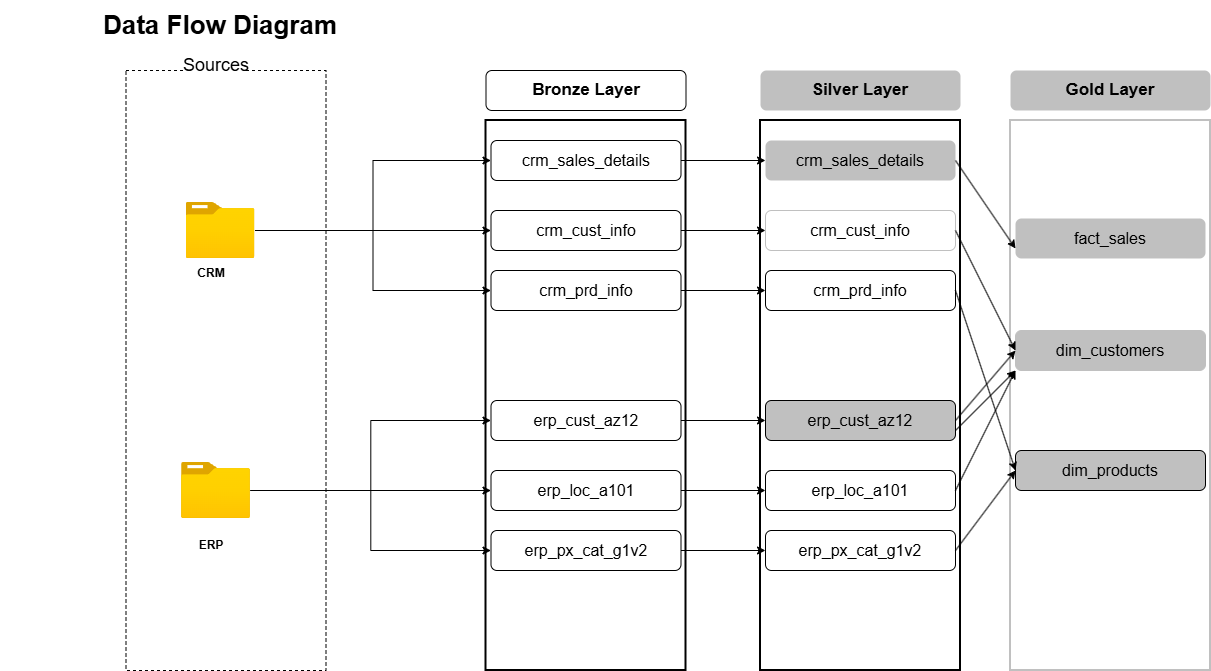

The diagram above was exported from draw.io. Its source (the exported page's mxGraphModel, read from the mxfile embedded in the PNG):
<mxGraphModel dx="2369" dy="943" grid="1" gridSize="10" guides="1" tooltips="1" connect="1" arrows="1" fold="1" page="1" pageScale="1" pageWidth="827" pageHeight="1169" math="0" shadow="0">
  <root>
    <mxCell id="0" />
    <mxCell id="1" parent="0" />
    <mxCell id="1UdJO1vJ2cbm6EOqXfDu-1" parent="1" style="rounded=0;whiteSpace=wrap;html=1;fillColor=none;dashed=1;" value="" vertex="1">
      <mxGeometry height="600" width="200" x="-684.5" y="70" as="geometry" />
    </mxCell>
    <mxCell id="1UdJO1vJ2cbm6EOqXfDu-2" parent="1" style="rounded=0;whiteSpace=wrap;html=1;fillColor=none;strokeColor=light-dark(#000000,#CD7F32);strokeWidth=2;" value="" vertex="1">
      <mxGeometry height="550" width="200" x="-324.5" y="120" as="geometry" />
    </mxCell>
    <mxCell id="1UdJO1vJ2cbm6EOqXfDu-3" parent="1" style="text;html=1;whiteSpace=wrap;strokeColor=none;fillColor=none;align=center;verticalAlign=middle;rounded=0;" value="&lt;font style=&quot;font-size: 26px;&quot;&gt;&lt;b style=&quot;&quot;&gt;Data Flow Diagram&lt;/b&gt;&lt;/font&gt;" vertex="1">
      <mxGeometry height="50" width="440" x="-810" as="geometry" />
    </mxCell>
    <mxCell id="1UdJO1vJ2cbm6EOqXfDu-4" parent="1" style="text;html=1;whiteSpace=wrap;strokeColor=none;fillColor=default;align=center;verticalAlign=middle;rounded=0;fontSize=18;" value="Sources" vertex="1">
      <mxGeometry height="30" width="60" x="-624.5" y="50" as="geometry" />
    </mxCell>
    <mxCell id="1UdJO1vJ2cbm6EOqXfDu-16" edge="1" parent="1" source="1UdJO1vJ2cbm6EOqXfDu-6" style="edgeStyle=orthogonalEdgeStyle;rounded=0;orthogonalLoop=1;jettySize=auto;html=1;entryX=0;entryY=0.5;entryDx=0;entryDy=0;" target="1UdJO1vJ2cbm6EOqXfDu-14">
      <mxGeometry relative="1" as="geometry" />
    </mxCell>
    <mxCell id="1UdJO1vJ2cbm6EOqXfDu-17" edge="1" parent="1" source="1UdJO1vJ2cbm6EOqXfDu-6" style="edgeStyle=orthogonalEdgeStyle;rounded=0;orthogonalLoop=1;jettySize=auto;html=1;entryX=0;entryY=0.5;entryDx=0;entryDy=0;" target="1UdJO1vJ2cbm6EOqXfDu-13">
      <mxGeometry relative="1" as="geometry" />
    </mxCell>
    <mxCell id="1UdJO1vJ2cbm6EOqXfDu-18" edge="1" parent="1" source="1UdJO1vJ2cbm6EOqXfDu-6" style="edgeStyle=orthogonalEdgeStyle;rounded=0;orthogonalLoop=1;jettySize=auto;html=1;entryX=0;entryY=0.5;entryDx=0;entryDy=0;" target="1UdJO1vJ2cbm6EOqXfDu-12">
      <mxGeometry relative="1" as="geometry" />
    </mxCell>
    <mxCell id="1UdJO1vJ2cbm6EOqXfDu-6" parent="1" style="image;aspect=fixed;html=1;points=[];align=center;fontSize=12;image=img/lib/azure2/general/Folder_Blank.svg;" value="" vertex="1">
      <mxGeometry height="56.00000000000001" width="69" x="-624.5" y="202" as="geometry" />
    </mxCell>
    <mxCell id="1UdJO1vJ2cbm6EOqXfDu-26" edge="1" parent="1" source="1UdJO1vJ2cbm6EOqXfDu-7" style="edgeStyle=orthogonalEdgeStyle;rounded=0;orthogonalLoop=1;jettySize=auto;html=1;entryX=0;entryY=0.5;entryDx=0;entryDy=0;" target="1UdJO1vJ2cbm6EOqXfDu-23">
      <mxGeometry relative="1" as="geometry" />
    </mxCell>
    <mxCell id="1UdJO1vJ2cbm6EOqXfDu-27" edge="1" parent="1" source="1UdJO1vJ2cbm6EOqXfDu-7" style="edgeStyle=orthogonalEdgeStyle;rounded=0;orthogonalLoop=1;jettySize=auto;html=1;entryX=0;entryY=0.5;entryDx=0;entryDy=0;" target="1UdJO1vJ2cbm6EOqXfDu-24">
      <mxGeometry relative="1" as="geometry" />
    </mxCell>
    <mxCell id="1UdJO1vJ2cbm6EOqXfDu-28" edge="1" parent="1" source="1UdJO1vJ2cbm6EOqXfDu-7" style="edgeStyle=orthogonalEdgeStyle;rounded=0;orthogonalLoop=1;jettySize=auto;html=1;entryX=0;entryY=0.5;entryDx=0;entryDy=0;" target="1UdJO1vJ2cbm6EOqXfDu-25">
      <mxGeometry relative="1" as="geometry" />
    </mxCell>
    <mxCell id="1UdJO1vJ2cbm6EOqXfDu-7" parent="1" style="image;aspect=fixed;html=1;points=[];align=center;fontSize=12;image=img/lib/azure2/general/Folder_Blank.svg;" value="" vertex="1">
      <mxGeometry height="56.00000000000001" width="69" x="-629" y="462" as="geometry" />
    </mxCell>
    <mxCell id="1UdJO1vJ2cbm6EOqXfDu-8" parent="1" style="text;html=1;whiteSpace=wrap;strokeColor=none;fillColor=none;align=center;verticalAlign=middle;rounded=0;" value="&lt;b&gt;CRM&lt;/b&gt;" vertex="1">
      <mxGeometry height="30" width="60" x="-629" y="258" as="geometry" />
    </mxCell>
    <mxCell id="1UdJO1vJ2cbm6EOqXfDu-9" parent="1" style="text;html=1;whiteSpace=wrap;strokeColor=none;fillColor=none;align=center;verticalAlign=middle;rounded=0;" value="&lt;b&gt;ERP&lt;/b&gt;" vertex="1">
      <mxGeometry height="30" width="60" x="-629" y="530" as="geometry" />
    </mxCell>
    <mxCell id="1UdJO1vJ2cbm6EOqXfDu-11" parent="1" style="rounded=1;whiteSpace=wrap;html=1;fillColor=light-dark(#FFFFFF,#CD7F32);" value="&lt;b style=&quot;color: light-dark(rgb(0, 0, 0), rgb(0, 0, 51));&quot;&gt;&lt;font style=&quot;font-size: 17px;&quot;&gt;Bronze Layer&lt;/font&gt;&lt;/b&gt;" vertex="1">
      <mxGeometry height="40" width="200" x="-324.5" y="70" as="geometry" />
    </mxCell>
    <mxCell id="8OoN-_efwI37RgBIsQ3x-9" edge="1" parent="1" source="1UdJO1vJ2cbm6EOqXfDu-12" style="edgeStyle=orthogonalEdgeStyle;rounded=0;orthogonalLoop=1;jettySize=auto;html=1;entryX=0;entryY=0.5;entryDx=0;entryDy=0;" target="8OoN-_efwI37RgBIsQ3x-3">
      <mxGeometry relative="1" as="geometry" />
    </mxCell>
    <mxCell id="1UdJO1vJ2cbm6EOqXfDu-12" parent="1" style="rounded=1;whiteSpace=wrap;html=1;fillColor=light-dark(#FFFFFF,#CD7F32);" value="&lt;font style=&quot;font-size: 16px; color: light-dark(rgb(0, 0, 0), rgb(16, 16, 16));&quot;&gt;crm_sales_details&lt;/font&gt;" vertex="1">
      <mxGeometry height="40" width="190" x="-319.5" y="140" as="geometry" />
    </mxCell>
    <mxCell id="8OoN-_efwI37RgBIsQ3x-10" edge="1" parent="1" source="1UdJO1vJ2cbm6EOqXfDu-13" style="edgeStyle=orthogonalEdgeStyle;rounded=0;orthogonalLoop=1;jettySize=auto;html=1;entryX=0;entryY=0.5;entryDx=0;entryDy=0;" target="8OoN-_efwI37RgBIsQ3x-4">
      <mxGeometry relative="1" as="geometry" />
    </mxCell>
    <mxCell id="1UdJO1vJ2cbm6EOqXfDu-13" parent="1" style="rounded=1;whiteSpace=wrap;html=1;fillColor=light-dark(#FFFFFF,#CD7F32);" value="&lt;span style=&quot;font-size: 16px; color: light-dark(rgb(0, 0, 0), rgb(16, 16, 16));&quot;&gt;crm_cust_info&lt;/span&gt;" vertex="1">
      <mxGeometry height="40" width="190" x="-319.5" y="210" as="geometry" />
    </mxCell>
    <mxCell id="8OoN-_efwI37RgBIsQ3x-11" edge="1" parent="1" source="1UdJO1vJ2cbm6EOqXfDu-14" style="edgeStyle=orthogonalEdgeStyle;rounded=0;orthogonalLoop=1;jettySize=auto;html=1;exitX=1;exitY=0.5;exitDx=0;exitDy=0;entryX=0;entryY=0.5;entryDx=0;entryDy=0;" target="8OoN-_efwI37RgBIsQ3x-5">
      <mxGeometry relative="1" as="geometry" />
    </mxCell>
    <mxCell id="1UdJO1vJ2cbm6EOqXfDu-14" parent="1" style="rounded=1;whiteSpace=wrap;html=1;fillColor=light-dark(#FFFFFF,#CD7F32);" value="&lt;span style=&quot;font-size: 16px; color: light-dark(rgb(0, 0, 0), rgb(16, 16, 16));&quot;&gt;crm_prd_info&lt;/span&gt;" vertex="1">
      <mxGeometry height="40" width="190" x="-319.5" y="270" as="geometry" />
    </mxCell>
    <mxCell id="8OoN-_efwI37RgBIsQ3x-12" edge="1" parent="1" source="1UdJO1vJ2cbm6EOqXfDu-23" style="edgeStyle=orthogonalEdgeStyle;rounded=0;orthogonalLoop=1;jettySize=auto;html=1;entryX=0;entryY=0.5;entryDx=0;entryDy=0;" target="8OoN-_efwI37RgBIsQ3x-6">
      <mxGeometry relative="1" as="geometry" />
    </mxCell>
    <mxCell id="1UdJO1vJ2cbm6EOqXfDu-23" parent="1" style="rounded=1;whiteSpace=wrap;html=1;fillColor=light-dark(#FFFFFF,#CD7F32);" value="&lt;font style=&quot;font-size: 16px; color: light-dark(rgb(0, 0, 0), rgb(16, 16, 16));&quot;&gt;erp_cust_az12&lt;/font&gt;" vertex="1">
      <mxGeometry height="40" width="190" x="-319.5" y="400" as="geometry" />
    </mxCell>
    <mxCell id="8OoN-_efwI37RgBIsQ3x-13" edge="1" parent="1" source="1UdJO1vJ2cbm6EOqXfDu-24" style="edgeStyle=orthogonalEdgeStyle;rounded=0;orthogonalLoop=1;jettySize=auto;html=1;entryX=0;entryY=0.5;entryDx=0;entryDy=0;" target="8OoN-_efwI37RgBIsQ3x-7">
      <mxGeometry relative="1" as="geometry" />
    </mxCell>
    <mxCell id="1UdJO1vJ2cbm6EOqXfDu-24" parent="1" style="rounded=1;whiteSpace=wrap;html=1;fillColor=light-dark(#FFFFFF,#CD7F32);" value="&lt;span style=&quot;font-size: 16px; color: light-dark(rgb(0, 0, 0), rgb(16, 16, 16));&quot;&gt;erp_loc_a101&lt;/span&gt;" vertex="1">
      <mxGeometry height="40" width="190" x="-319.5" y="470" as="geometry" />
    </mxCell>
    <mxCell id="8OoN-_efwI37RgBIsQ3x-14" edge="1" parent="1" source="1UdJO1vJ2cbm6EOqXfDu-25" style="edgeStyle=orthogonalEdgeStyle;rounded=0;orthogonalLoop=1;jettySize=auto;html=1;exitX=1;exitY=0.5;exitDx=0;exitDy=0;entryX=0;entryY=0.5;entryDx=0;entryDy=0;" target="8OoN-_efwI37RgBIsQ3x-8">
      <mxGeometry relative="1" as="geometry" />
    </mxCell>
    <mxCell id="1UdJO1vJ2cbm6EOqXfDu-25" parent="1" style="rounded=1;whiteSpace=wrap;html=1;fillColor=light-dark(#FFFFFF,#CD7F32);" value="&lt;span style=&quot;font-size: 16px; color: light-dark(rgb(0, 0, 0), rgb(16, 16, 16));&quot;&gt;erp_px_cat_g1v2&lt;/span&gt;" vertex="1">
      <mxGeometry height="40" width="190" x="-319.5" y="530" as="geometry" />
    </mxCell>
    <mxCell id="8OoN-_efwI37RgBIsQ3x-1" parent="1" style="rounded=0;whiteSpace=wrap;html=1;fillColor=none;strokeColor=light-dark(#000000,#C0C0C0);strokeWidth=2;" value="" vertex="1">
      <mxGeometry height="550" width="200" x="-50" y="120" as="geometry" />
    </mxCell>
    <mxCell id="8OoN-_efwI37RgBIsQ3x-2" parent="1" style="rounded=1;whiteSpace=wrap;html=1;fillColor=light-dark(#C0C0C0,#C0C0C0);strokeColor=light-dark(default, #633131);" value="&lt;b style=&quot;color: light-dark(rgb(0, 0, 0), rgb(0, 0, 51));&quot;&gt;&lt;font style=&quot;font-size: 17px;&quot;&gt;Silver Layer&lt;/font&gt;&lt;/b&gt;" vertex="1">
      <mxGeometry height="40" width="200" x="-50" y="70" as="geometry" />
    </mxCell>
    <mxCell id="8OoN-_efwI37RgBIsQ3x-3" parent="1" style="rounded=1;whiteSpace=wrap;html=1;fillColor=light-dark(#C0C0C0,#C0C0C0);strokeColor=light-dark(default, #1b1d1e);" value="&lt;font style=&quot;font-size: 16px; color: light-dark(rgb(0, 0, 0), rgb(16, 16, 16));&quot;&gt;crm_sales_details&lt;/font&gt;" vertex="1">
      <mxGeometry height="40" width="190" x="-45" y="140" as="geometry" />
    </mxCell>
    <mxCell id="8OoN-_efwI37RgBIsQ3x-4" parent="1" style="rounded=1;whiteSpace=wrap;html=1;fillColor=light-dark(#FFFFFF,#C0C0C0);strokeColor=light-dark(#C0C0C0,#C0C0C0);" value="&lt;span style=&quot;font-size: 16px; color: light-dark(rgb(0, 0, 0), rgb(16, 16, 16));&quot;&gt;crm_cust_info&lt;/span&gt;" vertex="1">
      <mxGeometry height="40" width="190" x="-45" y="210" as="geometry" />
    </mxCell>
    <mxCell id="8OoN-_efwI37RgBIsQ3x-5" parent="1" style="rounded=1;whiteSpace=wrap;html=1;fillColor=light-dark(#FFFFFF,#C0C0C0);" value="&lt;span style=&quot;font-size: 16px; color: light-dark(rgb(0, 0, 0), rgb(16, 16, 16));&quot;&gt;crm_prd_info&lt;/span&gt;" vertex="1">
      <mxGeometry height="40" width="190" x="-45" y="270" as="geometry" />
    </mxCell>
    <mxCell id="8OoN-_efwI37RgBIsQ3x-6" parent="1" style="rounded=1;whiteSpace=wrap;html=1;fillColor=light-dark(#C0C0C0,#C0C0C0);" value="&lt;font style=&quot;font-size: 16px; color: light-dark(rgb(0, 0, 0), rgb(16, 16, 16));&quot;&gt;erp_cust_az12&lt;/font&gt;" vertex="1">
      <mxGeometry height="40" width="190" x="-45" y="400" as="geometry" />
    </mxCell>
    <mxCell id="8OoN-_efwI37RgBIsQ3x-7" parent="1" style="rounded=1;whiteSpace=wrap;html=1;fillColor=light-dark(#FFFFFF,#C0C0C0);strokeColor=light-dark(#000000,#C0C0C0);" value="&lt;span style=&quot;font-size: 16px; color: light-dark(rgb(0, 0, 0), rgb(16, 16, 16));&quot;&gt;erp_loc_a101&lt;/span&gt;" vertex="1">
      <mxGeometry height="40" width="190" x="-45" y="470" as="geometry" />
    </mxCell>
    <mxCell id="8OoN-_efwI37RgBIsQ3x-8" parent="1" style="rounded=1;whiteSpace=wrap;html=1;fillColor=light-dark(#FFFFFF,#C0C0C0);" value="&lt;span style=&quot;font-size: 16px; color: light-dark(rgb(0, 0, 0), rgb(16, 16, 16));&quot;&gt;erp_px_cat_g1v2&lt;/span&gt;" vertex="1">
      <mxGeometry height="40" width="190" x="-45" y="530" as="geometry" />
    </mxCell>
    <mxCell id="V-yUG2b_X_b7fO5IMlSW-1" parent="1" style="rounded=0;whiteSpace=wrap;html=1;fillColor=none;strokeColor=light-dark(#C0C0C0,#FFD700);strokeWidth=2;" value="" vertex="1">
      <mxGeometry height="550" width="200" x="200" y="120" as="geometry" />
    </mxCell>
    <mxCell id="V-yUG2b_X_b7fO5IMlSW-2" parent="1" style="rounded=1;whiteSpace=wrap;html=1;fillColor=light-dark(#C0C0C0,#FFD700);strokeColor=light-dark(default, #633131);" value="&lt;b style=&quot;color: light-dark(rgb(0, 0, 0), rgb(0, 0, 51));&quot;&gt;&lt;font style=&quot;font-size: 17px;&quot;&gt;Gold Layer&lt;/font&gt;&lt;/b&gt;" vertex="1">
      <mxGeometry height="40" width="200" x="200" y="70" as="geometry" />
    </mxCell>
    <mxCell id="V-yUG2b_X_b7fO5IMlSW-3" parent="1" style="rounded=1;whiteSpace=wrap;html=1;fillColor=light-dark(#C0C0C0,#FFD700);strokeColor=light-dark(default, #1b1d1e);" value="&lt;font style=&quot;font-size: 16px; color: light-dark(rgb(0, 0, 0), rgb(16, 16, 16));&quot;&gt;fact_sales&lt;/font&gt;" vertex="1">
      <mxGeometry height="40" width="190" x="205" y="218" as="geometry" />
    </mxCell>
    <mxCell id="V-yUG2b_X_b7fO5IMlSW-4" parent="1" style="rounded=1;whiteSpace=wrap;html=1;fillColor=light-dark(#C0C0C0,#FFD700);strokeColor=light-dark(#C0C0C0,#C0C0C0);" value="&lt;span style=&quot;font-size: 16px; color: light-dark(rgb(0, 0, 0), rgb(16, 16, 16));&quot;&gt;dim_customers&lt;/span&gt;" vertex="1">
      <mxGeometry height="40" width="190" x="205" y="330" as="geometry" />
    </mxCell>
    <mxCell id="V-yUG2b_X_b7fO5IMlSW-5" parent="1" style="rounded=1;whiteSpace=wrap;html=1;fillColor=light-dark(#C0C0C0,#FFD700);" value="&lt;span style=&quot;font-size: 16px; color: light-dark(rgb(0, 0, 0), rgb(16, 16, 16));&quot;&gt;dim_products&lt;/span&gt;" vertex="1">
      <mxGeometry height="40" width="190" x="205" y="450" as="geometry" />
    </mxCell>
    <mxCell id="V-yUG2b_X_b7fO5IMlSW-11" edge="1" parent="1" source="8OoN-_efwI37RgBIsQ3x-3" style="endArrow=classic;html=1;rounded=0;exitX=1;exitY=0.5;exitDx=0;exitDy=0;entryX=0;entryY=0.75;entryDx=0;entryDy=0;" target="V-yUG2b_X_b7fO5IMlSW-3" value="">
      <mxGeometry height="50" relative="1" width="50" as="geometry">
        <mxPoint x="200" y="450" as="sourcePoint" />
        <mxPoint x="250" y="400" as="targetPoint" />
      </mxGeometry>
    </mxCell>
    <mxCell id="V-yUG2b_X_b7fO5IMlSW-12" edge="1" parent="1" source="8OoN-_efwI37RgBIsQ3x-4" style="endArrow=classic;html=1;rounded=0;exitX=1;exitY=0.5;exitDx=0;exitDy=0;entryX=0;entryY=0.5;entryDx=0;entryDy=0;" target="V-yUG2b_X_b7fO5IMlSW-4" value="">
      <mxGeometry height="50" relative="1" width="50" as="geometry">
        <mxPoint x="130" y="220" as="sourcePoint" />
        <mxPoint x="190" y="308" as="targetPoint" />
      </mxGeometry>
    </mxCell>
    <mxCell id="V-yUG2b_X_b7fO5IMlSW-13" edge="1" parent="1" source="8OoN-_efwI37RgBIsQ3x-6" style="endArrow=classic;html=1;rounded=0;exitX=1;exitY=0.5;exitDx=0;exitDy=0;entryX=0;entryY=0.5;entryDx=0;entryDy=0;" target="V-yUG2b_X_b7fO5IMlSW-4" value="">
      <mxGeometry height="50" relative="1" width="50" as="geometry">
        <mxPoint x="180" y="310" as="sourcePoint" />
        <mxPoint x="240" y="440" as="targetPoint" />
      </mxGeometry>
    </mxCell>
    <mxCell id="V-yUG2b_X_b7fO5IMlSW-14" edge="1" parent="1" source="8OoN-_efwI37RgBIsQ3x-6" style="endArrow=classic;html=1;rounded=0;exitX=1;exitY=0.75;exitDx=0;exitDy=0;entryX=0;entryY=1;entryDx=0;entryDy=0;" target="V-yUG2b_X_b7fO5IMlSW-4" value="">
      <mxGeometry height="50" relative="1" width="50" as="geometry">
        <mxPoint x="190" y="440" as="sourcePoint" />
        <mxPoint x="250" y="380" as="targetPoint" />
      </mxGeometry>
    </mxCell>
    <mxCell id="V-yUG2b_X_b7fO5IMlSW-15" edge="1" parent="1" source="8OoN-_efwI37RgBIsQ3x-5" style="endArrow=classic;html=1;rounded=0;exitX=1;exitY=0.5;exitDx=0;exitDy=0;entryX=0;entryY=0.5;entryDx=0;entryDy=0;" target="V-yUG2b_X_b7fO5IMlSW-5" value="">
      <mxGeometry height="50" relative="1" width="50" as="geometry">
        <mxPoint x="150" y="300" as="sourcePoint" />
        <mxPoint x="210" y="420" as="targetPoint" />
      </mxGeometry>
    </mxCell>
    <mxCell id="V-yUG2b_X_b7fO5IMlSW-16" edge="1" parent="1" source="8OoN-_efwI37RgBIsQ3x-8" style="endArrow=classic;html=1;rounded=0;exitX=1;exitY=0.5;exitDx=0;exitDy=0;entryX=0;entryY=0.5;entryDx=0;entryDy=0;" target="V-yUG2b_X_b7fO5IMlSW-5" value="">
      <mxGeometry height="50" relative="1" width="50" as="geometry">
        <mxPoint x="160" y="390" as="sourcePoint" />
        <mxPoint x="220" y="570" as="targetPoint" />
      </mxGeometry>
    </mxCell>
    <mxCell id="V-yUG2b_X_b7fO5IMlSW-17" edge="1" parent="1" source="8OoN-_efwI37RgBIsQ3x-7" style="endArrow=classic;html=1;rounded=0;exitX=1;exitY=0.5;exitDx=0;exitDy=0;entryX=0;entryY=1;entryDx=0;entryDy=0;" target="V-yUG2b_X_b7fO5IMlSW-4" value="">
      <mxGeometry height="50" relative="1" width="50" as="geometry">
        <mxPoint x="170" y="600" as="sourcePoint" />
        <mxPoint x="230" y="520" as="targetPoint" />
      </mxGeometry>
    </mxCell>
  </root>
</mxGraphModel>